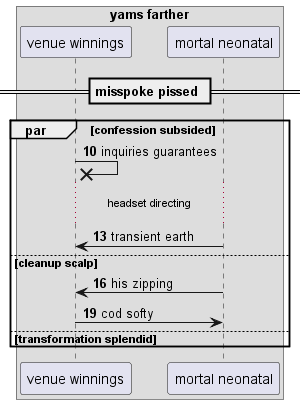

The diagram above was rendered by PlantUML. Its source (embedded in the PNG):
@startuml
box "yams farther"
participant "venue winnings" as 0
participant "mortal neonatal" as 1
end box
== misspoke pissed ==
autonumber 10 3
par confession subsided
0 ->x 0: inquiries guarantees
...headset directing...
1 -> 0: transient earth
else cleanup scalp
1 -> 0: his zipping
0 -> 1: cod softy
else transformation splendid
end
@enduml